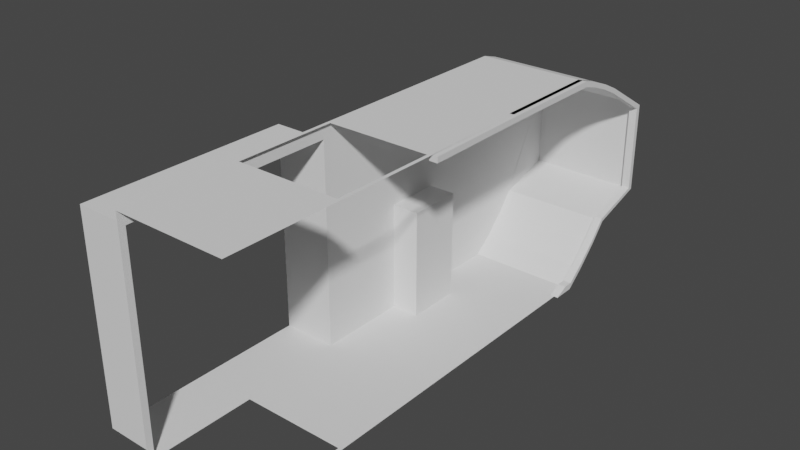 # Source: ship_parts.blend  (saved by Blender 3.4.6; exported with 4.5.12 LTS)
import bpy
from mathutils import Matrix  # noqa: F401  (used for matrix-valued properties, if any)

bpy.ops.wm.read_factory_settings(use_empty=True)
scene = bpy.context.scene
scene.name = 'Scene'

# ---- collections
col_collection = bpy.data.collections.new('Collection'); scene.collection.children.link(col_collection)

# ---- world
world_world = bpy.data.worlds.new('World'); scene.world = world_world
world_world.use_nodes = True; world_world.node_tree.nodes.clear()
_N = world_world.node_tree.nodes; _L = world_world.node_tree.links
n0 = _N.new('ShaderNodeOutputWorld'); n0.name = 'World Output'; n0.location = (300, 300)
n1 = _N.new('ShaderNodeBackground'); n1.name = 'Background'; n1.location = (10, 300)
n1.inputs[0].default_value = (0.05088, 0.05088, 0.05088, 1.0)
_L.new(n1.outputs[0], n0.inputs[0])
n0.is_active_output = True
world_world.color = (0.05088, 0.05088, 0.05088)
world_world.use_sun_shadow = False
world_world.sun_shadow_jitter_overblur = 0.0

# ---- meshes
me_cube_001 = bpy.data.meshes.new('Cube.001')
me_cube_001.from_pydata([(-0.5, -0.5, -1.0), (-0.5, -0.5, 1.0), (-0.5, 0.5, -1.0), (-0.5, 0.5, 1.0), (0.5, -0.5, -1.0), (0.5, -0.5, 1.0), (0.5, 0.5, -1.0), (0.5, 0.5, 1.0)], [], [(0, 1, 3, 2), (2, 3, 7, 6), (6, 7, 5, 4), (4, 5, 1, 0), (2, 6, 4, 0), (7, 3, 1, 5)])
_uv = me_cube_001.uv_layers.new(name='UVMap')
_uv.uv.foreach_set('vector', [0.375, 0.0, 0.625, 0.0, 0.625, 0.25, 0.375, 0.25, 0.375, 0.25, 0.625, 0.25, 0.625, 0.5, 0.375, 0.5, 0.375, 0.5, 0.625, 0.5, 0.625, 0.75, 0.375, 0.75, 0.375, 0.75, 0.625, 0.75, 0.625, 1.0, 0.375, 1.0, 0.125, 0.5, 0.375, 0.5, 0.375, 0.75, 0.125, 0.75, 0.625, 0.5, 0.875, 0.5, 0.875, 0.75, 0.625, 0.75])
me_cube_001.update()
me_cube_002 = bpy.data.meshes.new('Cube.002')
me_cube_002.from_pydata([(0.0, 2.0, 0.0), (0.0, 0.0, 0.0), (0.0, 3.0, 1.0), (0.0, 4.0, 1.3), (0.0, 4.0, 2.987), (0.0, 3.0, 3.587), (0.0, 2.0, 3.987), (0.0, 0.0, 3.987), (2.0, 2.0, 0.0), (2.0, 0.0, 0.0), (2.0, 3.0, 1.0), (2.0, 4.0, 1.3), (2.0, 4.0, 2.987), (2.0, 3.0, 3.587), (2.0, 2.0, 3.987), (2.0, 0.0, 3.987), (0.0, 3.0, 1.0), (0.0, 2.0, 0.0), (-0.01297, 2.725, 0.6336), (-0.01297, 2.359, 0.2676), (2.0, 2.0, 0.0), (2.0, 3.0, 1.0), (1.987, 2.359, 0.2676), (1.987, 2.725, 0.6336), (0.0, 2.0, 3.987), (0.0, 3.0, 3.587), (0.002195, 2.309, 3.895), (0.002195, 2.675, 3.749), (2.0, 3.0, 3.587), (2.0, 2.0, 3.987), (2.002, 2.675, 3.749), (2.002, 2.309, 3.895)], [], [(0, 8, 20, 17), (6, 14, 15, 7), (4, 12, 13, 5), (2, 10, 11, 3), (1, 9, 8, 0), (5, 13, 28, 25), (3, 11, 12, 4), (16, 18, 23, 21), (18, 19, 22, 23), (19, 17, 20, 22), (16, 21, 10, 2), (24, 26, 31, 29), (26, 27, 30, 31), (27, 25, 28, 30), (24, 29, 14, 6)])
_uv = me_cube_002.uv_layers.new(name='UVMap')
_uv.uv.foreach_set('vector', [0.0, 0.0, 0.0, 0.0, 0.0, 0.0, 0.0, 0.0, 0.0, 0.0, 0.0, 0.0, 0.0, 0.0, 0.0, 0.0, 0.0, 0.0, 0.0, 0.0, 0.0, 0.0, 0.0, 0.0, 0.0, 0.0, 0.0, 0.0, 0.0, 0.0, 0.0, 0.0, 0.0, 0.0, 0.0, 0.0, 0.0, 0.0, 0.0, 0.0, 0.0, 0.0, 0.0, 0.0, 0.0, 0.0, 0.0, 0.0, 0.0, 0.0, 0.0, 0.0, 0.0, 0.0, 0.0, 0.0, 0.0, 0.0, 0.0, 0.0, 0.0, 0.0, 0.0, 0.0, 0.0, 0.0, 0.0, 0.0, 0.0, 0.0, 0.0, 0.0, 0.0, 0.0, 0.0, 0.0, 0.0, 0.0, 0.0, 0.0, 0.0, 0.0, 0.0, 0.0, 0.0, 0.0, 0.0, 0.0, 0.0, 0.0, 0.0, 0.0, 0.0, 0.0, 0.0, 0.0, 0.0, 0.0, 0.0, 0.0, 0.0, 0.0, 0.0, 0.0, 0.0, 0.0, 0.0, 0.0, 0.0, 0.0, 0.0, 0.0, 0.0, 0.0, 0.0, 0.0, 0.0, 0.0, 0.0, 0.0])
me_cube_002.update()
me_cube_003 = bpy.data.meshes.new('Cube.003')
me_cube_003.from_pydata([(0.0, 2.0, 0.0), (0.0, 0.0, 0.0), (0.0, 3.0, 1.0), (0.0, 4.0, 1.3), (0.0, 4.0, 2.987), (0.0, 3.0, 3.587), (0.0, 2.0, 3.987), (0.0, 0.0, 3.987), (0.0, 3.0, 1.0), (0.0, 2.0, 0.0), (-0.01297, 2.725, 0.6336), (-0.01297, 2.359, 0.2676), (0.0, 2.0, 3.987), (0.0, 3.0, 3.587), (0.002195, 2.309, 3.895), (0.002195, 2.675, 3.749)], [], [(1, 0, 9, 11, 10, 8, 2, 3, 4, 5, 13, 15, 14, 12, 6, 7)])
_uv = me_cube_003.uv_layers.new(name='UVMap')
_uv.uv.foreach_set('vector', [0.0, 0.0, 0.0, 0.0, 0.0, 0.0, 0.0, 0.0, 0.0, 0.0, 0.0, 0.0, 0.0, 0.0, 0.0, 0.0, 0.0, 0.0, 0.0, 0.0, 0.0, 0.0, 0.0, 0.0, 0.0, 0.0, 0.0, 0.0, 0.0, 0.0, 0.0, 0.0])
me_cube_003.update()
me_cube_004 = bpy.data.meshes.new('Cube.004')
me_cube_004.from_pydata([(0.0, 0.0, 0.0), (0.0, -2.0, 0.0), (0.0, 0.0, 3.987), (0.0, -2.0, 3.987), (2.0, 0.0, 0.0), (2.0, -2.0, 0.0), (2.0, 0.0, 3.987), (2.0, -2.0, 3.987)], [], [(2, 6, 7, 3), (1, 5, 4, 0)])
_uv = me_cube_004.uv_layers.new(name='UVMap')
_uv.uv.foreach_set('vector', [0.0, 0.0, 0.0, 0.0, 0.0, 0.0, 0.0, 0.0, 0.0, 0.0, 0.0, 0.0, 0.0, 0.0, 0.0, 0.0])
me_cube_004.update()
me_cube_005 = bpy.data.meshes.new('Cube.005')
me_cube_005.from_pydata([(1.922, 2.0, 0.0), (1.922, 1.598, 0.0), (1.922, 3.0, 1.0), (1.922, 4.0, 1.3), (1.922, 4.0, 2.987), (1.922, 3.0, 3.587), (1.922, 2.0, 3.987), (1.922, 0.0, 3.987), (1.922, 2.0, 0.0), (1.922, 3.0, 1.0), (1.91, 2.359, 0.2676), (1.91, 2.725, 0.6336), (1.922, 3.0, 3.587), (1.922, 2.0, 3.987), (1.925, 2.675, 3.749), (1.925, 2.309, 3.895), (1.922, 2.021, 0.1178), (1.922, 1.844, 0.1178), (1.922, 2.966, 1.062), (1.922, 3.91, 1.346), (1.922, 3.91, 2.939), (1.922, 2.966, 3.506), (1.922, 2.021, 3.884), (1.922, 0.0008867, 3.884), (1.922, 2.021, 0.1178), (1.922, 2.966, 1.062), (1.91, 2.36, 0.3705), (1.91, 2.706, 0.7162), (1.922, 2.966, 3.506), (1.922, 2.021, 3.884), (1.924, 2.659, 3.658), (1.924, 2.313, 3.797), (2.073, 2.0, -0.0004742), (2.073, 1.598, -0.0004742), (2.073, 3.0, 0.9995), (2.073, 4.0, 1.3), (2.073, 4.0, 2.987), (2.073, 3.0, 3.587), (2.073, 2.0, 3.987), (2.073, 0.0001966, 3.987), (2.073, 2.0, -0.0004742), (2.073, 3.0, 0.9995), (2.06, 2.359, 0.2671), (2.06, 2.725, 0.6331), (2.073, 3.0, 3.587), (2.073, 2.0, 3.987), (2.075, 2.675, 3.748), (2.075, 2.309, 3.895), (2.073, 2.021, 0.1173), (2.073, 1.844, 0.1173), (2.073, 2.966, 1.062), (2.073, 3.91, 1.345), (2.073, 3.91, 2.939), (2.073, 2.966, 3.506), (2.073, 2.021, 3.883), (2.073, 0.001083, 3.883), (2.073, 2.021, 0.1173), (2.073, 2.966, 1.062), (2.061, 2.36, 0.37), (2.061, 2.706, 0.7157), (2.073, 2.966, 3.506), (2.073, 2.021, 3.883), (2.075, 2.659, 3.658), (2.075, 2.313, 3.796)], [], [(7, 6, 22, 23), (14, 12, 28, 30), (9, 11, 27, 25), (6, 13, 29, 22), (11, 10, 26, 27), (12, 5, 21, 28), (10, 8, 24, 26), (0, 1, 17, 16), (2, 9, 25, 18), (3, 2, 18, 19), (8, 0, 16, 24), (4, 3, 19, 20), (13, 15, 31, 29), (5, 4, 20, 21), (15, 14, 30, 31), (39, 55, 54, 38), (46, 62, 60, 44), (41, 57, 59, 43), (38, 54, 61, 45), (43, 59, 58, 42), (44, 60, 53, 37), (42, 58, 56, 40), (32, 48, 49, 33), (34, 50, 57, 41), (35, 51, 50, 34), (40, 56, 48, 32), (36, 52, 51, 35), (45, 61, 63, 47), (37, 53, 52, 36), (47, 63, 62, 46), (0, 32, 33, 1), (28, 60, 62, 30), (12, 44, 37, 5), (1, 33, 49, 17), (3, 35, 34, 2), (29, 61, 54, 22), (17, 49, 48, 16), (4, 36, 35, 3), (21, 53, 60, 28), (18, 50, 51, 19), (5, 37, 36, 4), (23, 55, 39, 7), (19, 51, 52, 20), (7, 39, 38, 6), (20, 52, 53, 21), (9, 41, 43, 11), (22, 54, 55, 23), (11, 43, 42, 10), (27, 59, 57, 25), (10, 42, 40, 8), (26, 58, 59, 27), (2, 34, 41, 9), (24, 56, 58, 26), (8, 40, 32, 0), (25, 57, 50, 18), (13, 45, 47, 15), (16, 48, 56, 24), (15, 47, 46, 14), (31, 63, 61, 29), (14, 46, 44, 12), (30, 62, 63, 31), (6, 38, 45, 13)])
_uv = me_cube_005.uv_layers.new(name='UVMap')
_uv.uv.foreach_set('vector', [0.0, 0.0, 0.0, 0.0, 0.0, 0.0, 0.0, 0.0, 0.0, 0.0, 0.0, 0.0, 0.0, 0.0, 0.0, 0.0, 0.0, 0.0, 0.0, 0.0, 0.0, 0.0, 0.0, 0.0, 0.0, 0.0, 0.0, 0.0, 0.0, 0.0, 0.0, 0.0, 0.0, 0.0, 0.0, 0.0, 0.0, 0.0, 0.0, 0.0, 0.0, 0.0, 0.0, 0.0, 0.0, 0.0, 0.0, 0.0, 0.0, 0.0, 0.0, 0.0, 0.0, 0.0, 0.0, 0.0, 0.0, 0.0, 0.0, 0.0, 0.0, 0.0, 0.0, 0.0, 0.0, 0.0, 0.0, 0.0, 0.0, 0.0, 0.0, 0.0, 0.0, 0.0, 0.0, 0.0, 0.0, 0.0, 0.0, 0.0, 0.0, 0.0, 0.0, 0.0, 0.0, 0.0, 0.0, 0.0, 0.0, 0.0, 0.0, 0.0, 0.0, 0.0, 0.0, 0.0, 0.0, 0.0, 0.0, 0.0, 0.0, 0.0, 0.0, 0.0, 0.0, 0.0, 0.0, 0.0, 0.0, 0.0, 0.0, 0.0, 0.0, 0.0, 0.0, 0.0, 0.0, 0.0, 0.0, 0.0, 0.0, 0.0, 0.0, 0.0, 0.0, 0.0, 0.0, 0.0, 0.0, 0.0, 0.0, 0.0, 0.0, 0.0, 0.0, 0.0, 0.0, 0.0, 0.0, 0.0, 0.0, 0.0, 0.0, 0.0, 0.0, 0.0, 0.0, 0.0, 0.0, 0.0, 0.0, 0.0, 0.0, 0.0, 0.0, 0.0, 0.0, 0.0, 0.0, 0.0, 0.0, 0.0, 0.0, 0.0, 0.0, 0.0, 0.0, 0.0, 0.0, 0.0, 0.0, 0.0, 0.0, 0.0, 0.0, 0.0, 0.0, 0.0, 0.0, 0.0, 0.0, 0.0, 0.0, 0.0, 0.0, 0.0, 0.0, 0.0, 0.0, 0.0, 0.0, 0.0, 0.0, 0.0, 0.0, 0.0, 0.0, 0.0, 0.0, 0.0, 0.0, 0.0, 0.0, 0.0, 0.0, 0.0, 0.0, 0.0, 0.0, 0.0, 0.0, 0.0, 0.0, 0.0, 0.0, 0.0, 0.0, 0.0, 0.0, 0.0, 0.0, 0.0, 0.0, 0.0, 0.0, 0.0, 0.0, 0.0, 0.0, 0.0, 0.0, 0.0, 0.0, 0.0, 0.0, 0.0, 0.0, 0.0, 0.0, 0.0, 0.0, 0.0, 0.0, 0.0, 0.0, 0.0, 0.0, 0.0, 0.0, 0.0, 0.0, 0.0, 0.0, 0.0, 0.0, 0.0, 0.0, 0.0, 0.0, 0.0, 0.0, 0.0, 0.0, 0.0, 0.0, 0.0, 0.0, 0.0, 0.0, 0.0, 0.0, 0.0, 0.0, 0.0, 0.0, 0.0, 0.0, 0.0, 0.0, 0.0, 0.0, 0.0, 0.0, 0.0, 0.0, 0.0, 0.0, 0.0, 0.0, 0.0, 0.0, 0.0, 0.0, 0.0, 0.0, 0.0, 0.0, 0.0, 0.0, 0.0, 0.0, 0.0, 0.0, 0.0, 0.0, 0.0, 0.0, 0.0, 0.0, 0.0, 0.0, 0.0, 0.0, 0.0, 0.0, 0.0, 0.0, 0.0, 0.0, 0.0, 0.0, 0.0, 0.0, 0.0, 0.0, 0.0, 0.0, 0.0, 0.0, 0.0, 0.0, 0.0, 0.0, 0.0, 0.0, 0.0, 0.0, 0.0, 0.0, 0.0, 0.0, 0.0, 0.0, 0.0, 0.0, 0.0, 0.0, 0.0, 0.0, 0.0, 0.0, 0.0, 0.0, 0.0, 0.0, 0.0, 0.0, 0.0, 0.0, 0.0, 0.0, 0.0, 0.0, 0.0, 0.0, 0.0, 0.0, 0.0, 0.0, 0.0, 0.0, 0.0, 0.0, 0.0, 0.0, 0.0, 0.0, 0.0, 0.0, 0.0, 0.0, 0.0, 0.0, 0.0, 0.0, 0.0, 0.0, 0.0, 0.0, 0.0, 0.0, 0.0, 0.0, 0.0, 0.0, 0.0, 0.0, 0.0, 0.0, 0.0, 0.0, 0.0, 0.0, 0.0, 0.0, 0.0, 0.0, 0.0, 0.0, 0.0, 0.0, 0.0, 0.0, 0.0, 0.0, 0.0, 0.0, 0.0, 0.0, 0.0, 0.0, 0.0, 0.0, 0.0, 0.0, 0.0, 0.0, 0.0, 0.0, 0.0, 0.0, 0.0, 0.0, 0.0, 0.0, 0.0, 0.0, 0.0, 0.0, 0.0, 0.0, 0.0, 0.0, 0.0, 0.0, 0.0, 0.0, 0.0, 0.0, 0.0, 0.0, 0.0, 0.0, 0.0, 0.0, 0.0, 0.0, 0.0, 0.0, 0.0, 0.0, 0.0, 0.0, 0.0, 0.0, 0.0, 0.0, 0.0, 0.0, 0.0, 0.0, 0.0, 0.0, 0.0, 0.0, 0.0, 0.0, 0.0, 0.0, 0.0, 0.0, 0.0, 0.0, 0.0, 0.0, 0.0, 0.0, 0.0, 0.0, 0.0, 0.0, 0.0, 0.0, 0.0, 0.0, 0.0])
me_cube_005.update()
me_cube_006 = bpy.data.meshes.new('Cube.006')
me_cube_006.from_pydata([(0.0, 0.0, 0.0), (0.0, -2.0, 0.0), (0.0, 0.0, 3.987), (0.0, -2.0, 3.987)], [], [(0, 2, 3, 1)])
_uv = me_cube_006.uv_layers.new(name='UVMap')
_uv.uv.foreach_set('vector', [0.0, 0.0, 0.0, 0.0, 0.0, 0.0, 0.0, 0.0])
me_cube_006.update()
me_cube_007 = bpy.data.meshes.new('Cube.007')
me_cube_007.from_pydata([(0.0, 0.0, 0.0), (0.0, -4.0, 0.0), (0.0, 0.0, 3.987), (0.0, -4.0, 3.987), (0.0, -0.1498, 0.0), (0.0, -3.88, 0.0), (0.0, -3.879, 3.729), (0.0, -0.1496, 3.729), (-0.9756, -0.1498, 0.0), (-0.9756, -3.88, 0.0), (-0.9756, -3.879, 3.729), (-0.9756, -0.1496, 3.729)], [], [(0, 2, 3, 1, 5, 6, 7, 4), (6, 10, 11, 7), (4, 8, 9, 5), (7, 11, 8, 4), (5, 9, 10, 6)])
_uv = me_cube_007.uv_layers.new(name='UVMap')
_uv.uv.foreach_set('vector', [0.0, 0.0, 0.0, 0.0, 0.0, 0.0, 0.0, 0.0, 0.0, 0.0, 0.0, 0.0, 0.0, 0.0, 0.0, 0.0, 0.0, 0.0, 0.0, 0.0, 0.0, 0.0, 0.0, 0.0, 0.0, 0.0, 0.0, 0.0, 0.0, 0.0, 0.0, 0.0, 0.0, 0.0, 0.0, 0.0, 0.0, 0.0, 0.0, 0.0, 0.0, 0.0, 0.0, 0.0, 0.0, 0.0, 0.0, 0.0])
me_cube_007.update()
me_cube_008 = bpy.data.meshes.new('Cube.008')
me_cube_008.from_pydata([(0.0, 0.0, 0.0), (0.0, -2.0, 0.0), (0.0, 0.0, 3.987), (0.0, -2.0, 3.987), (2.0, 0.0, 0.0), (2.0, -2.0, 0.0), (2.0, 0.0, 3.987), (2.0, -2.0, 3.987), (0.06461, -1.935, 3.987), (0.06461, -0.06461, 3.987), (1.935, -0.06461, 3.987), (1.935, -1.935, 3.987)], [], [(1, 5, 4, 0), (3, 8, 11, 7), (7, 11, 10, 6), (2, 9, 8, 3), (6, 10, 9, 2)])
_uv = me_cube_008.uv_layers.new(name='UVMap')
_uv.uv.foreach_set('vector', [0.0, 0.0, 0.0, 0.0, 0.0, 0.0, 0.0, 0.0, 0.0, 0.0, 0.0, 0.0, 0.0, 0.0, 0.0, 0.0, 0.0, 0.0, 0.0, 0.0, 0.0, 0.0, 0.0, 0.0, 0.0, 0.0, 0.0, 0.0, 0.0, 0.0, 0.0, 0.0, 0.0, 0.0, 0.0, 0.0, 0.0, 0.0, 0.0, 0.0])
me_cube_008.update()
me_cube_009 = bpy.data.meshes.new('Cube.009')
me_cube_009.from_pydata([(0.0, -2.0, 3.987), (0.0, -2.384e-07, 3.987), (0.0, -2.0, -2.384e-07), (0.0, 0.0, 2.384e-07), (2.0, -2.0, 3.987), (2.0, -2.384e-07, 3.987), (2.0, -2.0, -2.384e-07), (2.0, 0.0, 2.384e-07), (0.06461, -0.06461, 2.384e-07), (0.06461, -1.935, -2.384e-07), (1.935, -1.935, -2.384e-07), (1.935, -0.06461, 2.384e-07)], [], [(1, 5, 4, 0), (3, 8, 11, 7), (7, 11, 10, 6), (2, 9, 8, 3), (6, 10, 9, 2)])
_uv = me_cube_009.uv_layers.new(name='UVMap')
_uv.uv.foreach_set('vector', [0.0, 0.0, 0.0, 0.0, 0.0, 0.0, 0.0, 0.0, 0.0, 0.0, 0.0, 0.0, 0.0, 0.0, 0.0, 0.0, 0.0, 0.0, 0.0, 0.0, 0.0, 0.0, 0.0, 0.0, 0.0, 0.0, 0.0, 0.0, 0.0, 0.0, 0.0, 0.0, 0.0, 0.0, 0.0, 0.0, 0.0, 0.0, 0.0, 0.0])
me_cube_009.update()
me_cube_010 = bpy.data.meshes.new('Cube.010')
me_cube_010.from_pydata([(1.922, 0.0, 3.987), (1.922, 0.0008867, 3.884), (2.073, 0.0001966, 3.987), (2.073, 0.001083, 3.883), (1.925, -1.999, 3.867), (1.925, -2.0, 3.97), (2.076, -1.999, 3.866), (2.076, -2.0, 3.97)], [], [(1, 0, 2, 3), (4, 6, 7, 5), (3, 6, 4, 1), (2, 7, 6, 3), (0, 5, 7, 2), (1, 4, 5, 0)])
_uv = me_cube_010.uv_layers.new(name='UVMap')
_uv.uv.foreach_set('vector', [0.0, 0.0, 0.0, 0.0, 0.0, 0.0, 0.0, 0.0, 0.0, 0.0, 0.0, 0.0, 0.0, 0.0, 0.0, 0.0, 0.0, 0.0, 0.0, 0.0, 0.0, 0.0, 0.0, 0.0, 0.0, 0.0, 0.0, 0.0, 0.0, 0.0, 0.0, 0.0, 0.0, 0.0, 0.0, 0.0, 0.0, 0.0, 0.0, 0.0, 0.0, 0.0, 0.0, 0.0, 0.0, 0.0, 0.0, 0.0])
me_cube_010.update()

# ---- objects
ob_reference_cube = bpy.data.objects.new('Reference Cube', me_cube_001)
ob_c_wall_1 = bpy.data.objects.new('C-Wall-1', me_cube_002)
ob_c_wall_1_perp = bpy.data.objects.new('C-Wall-1-Perp', me_cube_003)
ob_floor_ceil_1 = bpy.data.objects.new('Floor-Ceil-1', me_cube_004)
ob_c_wall_1_decorative_arch = bpy.data.objects.new('C-Wall-1-decorative-arch', me_cube_005)
ob_floor_ceil_wall_perp = bpy.data.objects.new('Floor-Ceil-Wall-Perp', me_cube_006)
ob_cube_006 = bpy.data.objects.new('Cube.006', me_cube_007)
ob_floor_ceil_1_open_top = bpy.data.objects.new('Floor-Ceil-1-open-top', me_cube_008)
ob_floor_ceil_1_open_bottom = bpy.data.objects.new('Floor-Ceil-1-open-bottom', me_cube_009)
ob_floor_ceil_decorative_arch = bpy.data.objects.new('Floor-Ceil-decorative-arch', me_cube_010)

# ---- transforms, parenting, visibility, modifiers, constraints
ob_reference_cube.location = (0.0, 0.0, 1.0)
ob_c_wall_1.location = (0.0, 0.0, 0.0)
ob_c_wall_1_perp.location = (0.0, 0.0, 0.0)
ob_floor_ceil_1.location = (0.0, 0.0, 0.0)
ob_c_wall_1_decorative_arch.location = (0.0, 0.0, 0.0)
ob_floor_ceil_wall_perp.location = (0.0, 0.0, 0.0)
ob_cube_006.location = (0.0, -2.0, 0.0)
ob_floor_ceil_1_open_top.location = (0.0, -2.0, 0.0)
ob_floor_ceil_1_open_bottom.location = (0.0, -4.0, 0.0)
ob_floor_ceil_decorative_arch.location = (0.0, 0.0, 0.0)

# ---- collection membership
col_collection.objects.link(ob_reference_cube)
col_collection.objects.link(ob_c_wall_1)
col_collection.objects.link(ob_c_wall_1_perp)
col_collection.objects.link(ob_floor_ceil_1)
col_collection.objects.link(ob_c_wall_1_decorative_arch)
col_collection.objects.link(ob_floor_ceil_wall_perp)
col_collection.objects.link(ob_cube_006)
col_collection.objects.link(ob_floor_ceil_1_open_top)
col_collection.objects.link(ob_floor_ceil_1_open_bottom)
col_collection.objects.link(ob_floor_ceil_decorative_arch)

# ---- scene / render settings (as saved in the file)
scene.frame_start = 1; scene.frame_end = 250; scene.frame_set(1)
scene.render.engine = 'BLENDER_EEVEE_NEXT'
scene.cycles.sampling_pattern = 'TABULATED_SOBOL'
scene.cycles.use_light_tree = False
scene.view_settings.view_transform = 'Filmic'
bpy.context.view_layer.update()

# ---- added for rendering (the .blend has no active camera and no usable light): camera, sun
cam_auto = bpy.data.cameras.new('AutoCamera')
cam_auto.lens = 50.0
cam_auto.sensor_width = 36.0
cam_auto.clip_end = 1000.0
ob_auto_camera = bpy.data.objects.new('AutoCamera', cam_auto)
scene.collection.objects.link(ob_auto_camera)
ob_auto_camera.location = (10.9033, -13.4238, 10.276)
ob_auto_camera.rotation_euler = (1.09748, -7.21219e-08, 0.694738)
scene.camera = ob_auto_camera
light_auto_sun = bpy.data.lights.new('AutoSun', 'SUN')
light_auto_sun.energy = 3.0
light_auto_sun.angle = 0.0523599
ob_auto_sun = bpy.data.objects.new('AutoSun', light_auto_sun)
scene.collection.objects.link(ob_auto_sun)
ob_auto_sun.rotation_euler = (0.872665, 0.174533, 0.523599)
bpy.context.view_layer.update()
